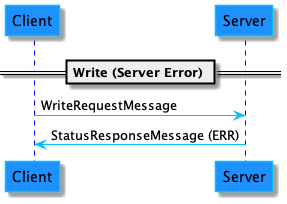

The diagram above was rendered by PlantUML. Its source (embedded in the PNG):
@startuml WriteDiagramServerError
skinparam sequence {
    ArrowColor DeepSkyBlue
    ActorBorderColor DeepSkyBlue
    LifeLineBorderColor blue
    LifeLineBackgroundColor #A9DCDF

    ParticipantBorderColor DeepSkyBlue
    ParticipantBackgroundColor DodgerBlue

    ActorBackgroundColor aqua
    ActorFontColor DeepSkyBlue
    ActorFontSize 17
    ActorFontName Aapex
}

== Write (Server Error) ==
Client -> Server: WriteRequestMessage
Client <- Server: StatusResponseMessage (ERR)
@enduml